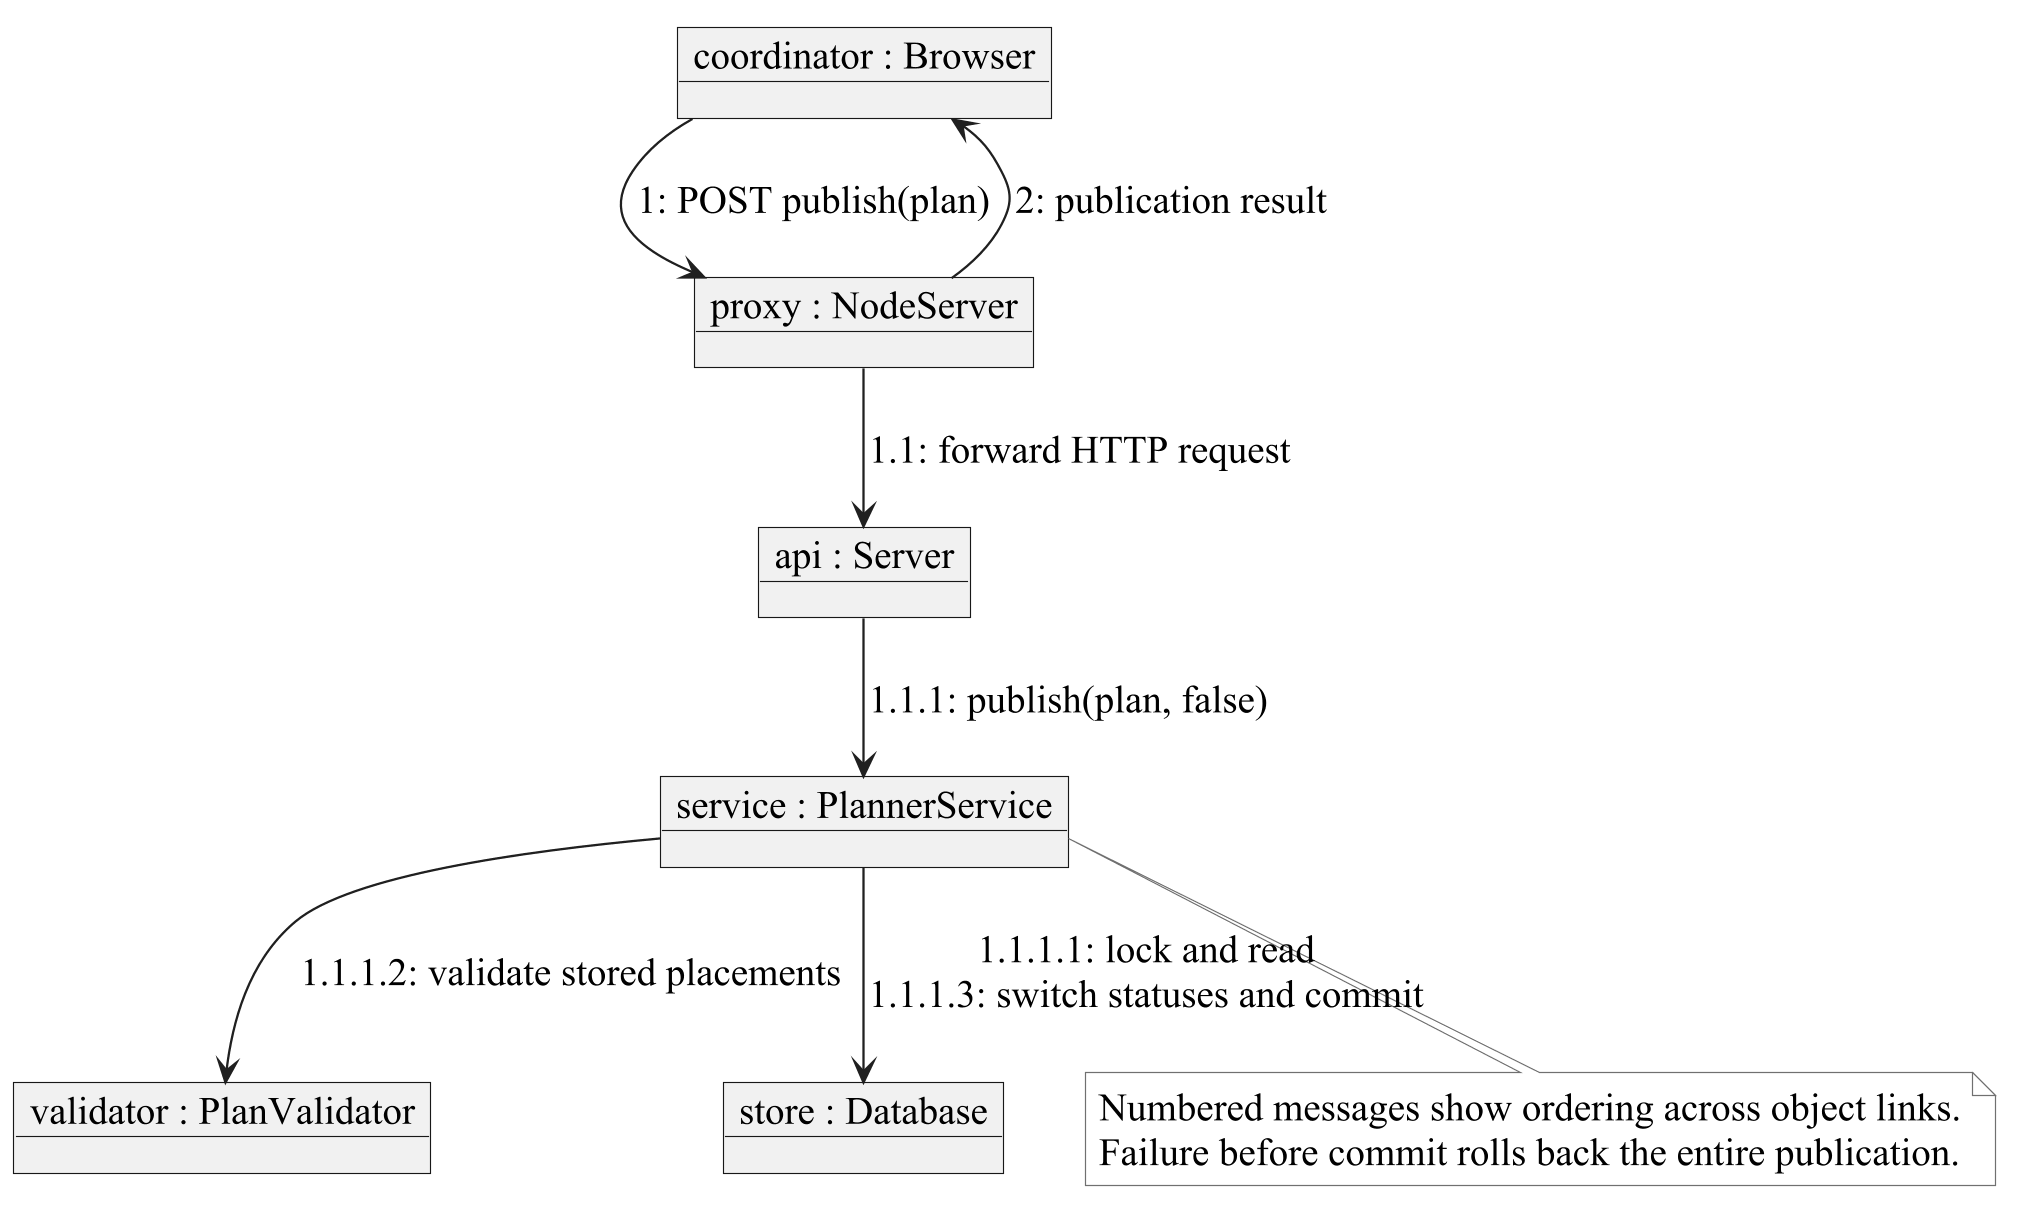

The diagram above was rendered by PlantUML. Its source (embedded in the PNG):
@startuml
skinparamlocked dpi 220
!pragma layout smetana
skinparam backgroundColor white
skinparam defaultFontName "Times New Roman"
skinparam defaultFontSize 17
skinparam shadowing false
skinparam roundcorner 0
skinparam ArrowColor #202020
skinparam LineColor #202020
skinparam classAttributeIconSize 0
skinparam classBackgroundColor #F5F7FA
skinparam classBorderColor #202020
skinparam componentBackgroundColor #F5F7FA
skinparam componentBorderColor #202020
skinparam stateBackgroundColor white
skinparam stateBorderColor #202020
skinparam actorStyle stickman
skinparam sequenceMessageAlign center
skinparam sequenceParticipantBackgroundColor #F5F7FA
skinparam sequenceParticipantBorderColor #202020
skinparam sequenceLifeLineBorderColor #505050
skinparam NoteBackgroundColor #FFFFFF
skinparam NoteBorderColor #707070
skinparam nodesep 35
skinparam ranksep 45
hide circle

object "coordinator : Browser" as C
object "proxy : NodeServer" as N
object "api : Server" as API
object "service : PlannerService" as PS
object "validator : PlanValidator" as V
object "store : Database" as DB
C --> N : 1: POST publish(plan)
N --> API : 1.1: forward HTTP request
API --> PS : 1.1.1: publish(plan, false)
PS --> DB : 1.1.1.1: lock and read\n1.1.1.3: switch statuses and commit
PS --> V : 1.1.1.2: validate stored placements
N --> C : 2: publication result
note bottom of PS
Numbered messages show ordering across object links.
Failure before commit rolls back the entire publication.
end note

@enduml